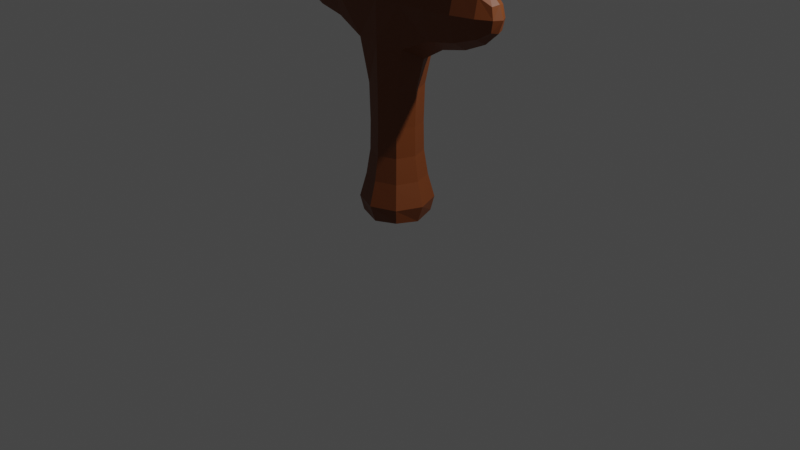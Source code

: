 # Source: Saber.blend  (saved by Blender 3.4.6; exported with 4.5.12 LTS)
import bpy
from mathutils import Matrix  # noqa: F401  (used for matrix-valued properties, if any)

bpy.ops.wm.read_factory_settings(use_empty=True)
scene = bpy.context.scene
scene.name = 'Scene'

# ---- collections
col_collection = bpy.data.collections.new('Collection'); scene.collection.children.link(col_collection)

# ---- materials (node trees are filled in below, after node groups)
mat_ground = bpy.data.materials.new('Ground')
mat_ground.alpha_threshold = 0.0
mat_ground.use_transparent_shadow = False
mat_ground.roughness = 0.5
mat_ground.line_color = (0.0, 0.0, 0.0, 1.0)
mat_blade = bpy.data.materials.new('Blade')
mat_blade.use_transparent_shadow = False

# ---- material node trees
mat_ground.use_nodes = True; mat_ground.node_tree.nodes.clear()
_N = mat_ground.node_tree.nodes; _L = mat_ground.node_tree.links
n0 = _N.new('ShaderNodeOutputMaterial'); n0.name = 'Material Output'; n0.location = (300, 300)
n1 = _N.new('ShaderNodeBsdfPrincipled'); n1.name = 'Principled BSDF'; n1.location = (10, 300)
n1.distribution = 'GGX'
n1.subsurface_method = 'RANDOM_WALK_SKIN'
n1.inputs[0].default_value = (0.1734, 0.0437, 0.007537, 1.0)
n1.inputs[3].default_value = 1.45
n1.inputs[27].default_value = (0.0, 0.0, 0.0, 1.0)
n1.inputs[28].default_value = 1.0
_L.new(n1.outputs[0], n0.inputs[0])
n0.is_active_output = True
mat_blade.use_nodes = True; mat_blade.node_tree.nodes.clear()
_N = mat_blade.node_tree.nodes; _L = mat_blade.node_tree.links
n0 = _N.new('ShaderNodeBsdfPrincipled'); n0.name = 'Principled BSDF'; n0.location = (10, 300)
n0.distribution = 'GGX'
n0.subsurface_method = 'RANDOM_WALK_SKIN'
n0.inputs[0].default_value = (0.2462, 0.2462, 0.2462, 1.0)
n0.inputs[3].default_value = 1.45
n0.inputs[27].default_value = (0.0, 0.0, 0.0, 1.0)
n0.inputs[28].default_value = 1.0
n1 = _N.new('ShaderNodeOutputMaterial'); n1.name = 'Material Output'; n1.location = (300, 300)
_L.new(n0.outputs[0], n1.inputs[0])
n1.is_active_output = True

# ---- world
world_world = bpy.data.worlds.new('World'); scene.world = world_world
world_world.use_nodes = True; world_world.node_tree.nodes.clear()
_N = world_world.node_tree.nodes; _L = world_world.node_tree.links
n0 = _N.new('ShaderNodeOutputWorld'); n0.name = 'World Output'; n0.location = (300, 300)
n1 = _N.new('ShaderNodeBackground'); n1.name = 'Background'; n1.location = (10, 300)
n1.inputs[0].default_value = (0.05088, 0.05088, 0.05088, 1.0)
_L.new(n1.outputs[0], n0.inputs[0])
n0.is_active_output = True
world_world.color = (0.05088, 0.05088, 0.05088)
world_world.use_sun_shadow = False
world_world.sun_shadow_jitter_overblur = 0.0

# ---- cameras
cam_camera = bpy.data.cameras.new('Camera')
cam_camera.clip_end = 100.0
cam_camera.ortho_scale = 7.314

# ---- lights
light_light = bpy.data.lights.new('Light', 'POINT')
light_light.transmission_factor = 0.0
light_light.energy = 1000.0
light_light.shadow_soft_size = 0.1
light_light.shadow_maximum_resolution = 0.006
light_light.use_absolute_resolution = True

# ---- meshes
me_cube = bpy.data.meshes.new('Cube')
me_cube.from_pydata([(0.1873, 0.2159, 0.4977), (0.2083, 0.2368, 0.09786), (0.1873, -0.2159, 0.4977), (0.2083, -0.2368, 0.09786), (-0.2444, 0.2159, 0.4977), (-0.2654, 0.2368, 0.09786), (-0.2444, -0.2159, 0.4977), (-0.2654, -0.2368, 0.09786), (0.154, -0.1826, 1.058), (-0.2112, -0.1826, 1.058), (0.154, 0.1826, 1.058), (-0.2112, 0.1826, 1.058), (0.2575, -0.2082, 1.878), (-0.3146, -0.2082, 1.878), (0.2575, 0.2082, 1.878), (-0.3146, 0.2082, 1.878), (0.2575, -0.2082, 2.618), (-0.3146, -0.2082, 2.618), (0.2575, 0.2082, 2.618), (-0.3146, 0.2082, 2.618), (-0.921, -0.1589, 2.064), (-0.921, 0.1589, 2.064), (-0.921, -0.1589, 2.581), (-0.921, 0.1589, 2.581), (0.8573, 0.1603, 2.062), (0.8573, -0.1603, 2.062), (0.8573, 0.1603, 2.583), (0.8573, -0.1603, 2.583), (0.1247, -0.1826, 4.231), (-0.6077, -0.1826, 4.231), (0.1247, 0.1826, 4.231), (-0.6077, 0.1826, 4.231), (-1.301, -0.06591, 2.215), (-1.301, 0.06591, 2.215), (-1.301, -0.06591, 2.43), (-1.301, 0.06591, 2.43), (1.214, 0.07002, 2.209), (1.214, -0.07002, 2.209), (1.214, 0.07002, 2.437), (1.214, -0.07002, 2.437), (-0.6473, -0.1826, 6.205), (-2.481, -0.1826, 6.205), (-0.6473, 0.1826, 6.205), (-2.481, 0.1826, 6.205), (-3.014, -0.1369, 7.309), (-3.838, -0.1369, 7.309), (-3.013, 0.1369, 7.309), (-3.838, 0.1369, 7.309), (0.154, -0.1826, 2.637), (0.154, -0.1826, 3.324), (-0.2112, -0.1826, 3.324), (-0.2112, -0.1826, 2.637), (0.154, 0.1826, 2.637), (0.154, 0.1826, 3.324), (-0.2112, 0.1826, 3.324), (-0.2112, 0.1826, 2.637), (-0.3275, 2.902e-09, 0.06785), (-0.02856, 0.299, 0.06785), (0.2351, 0.2637, 0.2508), (-0.2922, -0.2637, 0.2508), (0.2351, -0.2637, 0.2508), (-0.2922, 0.2637, 0.2508), (-0.02856, -0.2969, 0.4977), (0.2683, 1.934e-09, 0.4977), (-0.02856, -0.299, 0.06785), (-0.3254, 0.0, 0.4977), (-0.02856, 0.2969, 0.4977), (0.2704, -8.705e-09, 0.06785), (-0.02856, -0.2511, 1.058), (0.2225, -2.297e-09, 1.058), (-0.2796, 9.672e-10, 1.058), (-0.02856, 0.2511, 1.058), (-0.2153, 0.1868, 0.7567), (0.1582, 0.1868, 0.7567), (0.1582, -0.1868, 0.7567), (-0.2153, -0.1868, 0.7567), (-0.02856, -0.2604, 1.878), (0.3335, -4.836e-10, 1.76), (-0.3906, 2.418e-10, 1.76), (-0.02856, 0.2604, 1.878), (-0.2219, 0.1853, 1.439), (0.1648, 0.1853, 1.439), (0.1648, -0.1853, 1.439), (-0.2219, -0.1853, 1.439), (-0.02856, -0.2604, 2.573), (0.3335, 2.418e-10, 2.69), (-0.3906, -2.418e-10, 2.69), (-0.02856, 0.2604, 2.573), (0.2612, 0.2604, 2.307), (0.2612, -0.2604, 2.307), (-0.3183, -0.2604, 2.307), (-0.3183, 0.2604, 2.307), (-0.921, 1.209e-09, 1.967), (-0.921, -1.209e-09, 2.678), (-0.921, -0.2185, 2.323), (-0.921, 0.2185, 2.323), (-0.6267, 0.1824, 2.015), (-0.6267, 0.1824, 2.615), (-0.6267, -0.1824, 2.015), (-0.6267, -0.1824, 2.615), (0.8573, 1.934e-09, 1.964), (0.8573, 1.934e-09, 2.681), (0.8573, 0.2204, 2.323), (0.8573, -0.2204, 2.323), (0.5687, -0.1825, 2.015), (0.5687, -0.1825, 2.615), (0.5687, 0.1825, 2.615), (0.5687, 0.1825, 2.015), (-0.2415, -0.2511, 4.231), (0.262, 0.0, 4.231), (-0.745, 9.672e-10, 4.231), (-0.2415, 0.2511, 4.231), (-1.326, -9.067e-10, 2.204), (-1.326, 1.934e-09, 2.441), (-1.326, -0.07306, 2.323), (-1.326, 0.07306, 2.323), (-1.166, 0.1115, 2.141), (-1.166, 0.1115, 2.504), (-1.166, -0.1115, 2.504), (-1.166, -0.1115, 2.141), (1.238, 8.463e-10, 2.195), (1.238, -6.045e-10, 2.45), (1.238, 0.07849, 2.323), (1.238, -0.07849, 2.323), (1.09, 0.1152, 2.51), (1.09, 0.1152, 2.135), (1.09, -0.1152, 2.135), (1.09, -0.1152, 2.51), (-1.564, -0.2511, 6.205), (-0.3035, -2.297e-09, 6.205), (-2.825, 0.0, 6.205), (-1.564, 0.2511, 6.205), (-0.01581, 0.1826, 5.174), (-0.01581, -0.1826, 5.174), (-1.437, -0.1826, 5.174), (-1.437, 0.1826, 5.174), (-3.581, -0.167, 7.372), (-3.135, -2.418e-10, 7.372), (-4.027, -9.672e-10, 7.372), (-3.581, 0.167, 7.372), (-3.378, -0.1748, 6.952), (-3.378, 0.1748, 6.952), (-1.946, -0.1748, 6.952), (-1.946, 0.1748, 6.952), (0.154, -0.1826, 2.929), (-0.02856, -0.2511, 3.324), (-0.2112, -0.1826, 2.929), (-0.02856, -0.2511, 2.637), (0.154, 0.1826, 2.929), (0.2225, 0.0, 3.324), (0.2225, 0.0, 2.637), (-0.2796, -2.418e-10, 3.324), (-0.2112, 0.1826, 2.929), (-0.2796, 0.0, 2.637), (-0.02856, 0.2511, 3.324), (-0.02856, 0.2511, 2.637), (-0.2607, -0.1826, 3.681), (0.1504, -0.1826, 3.681), (-0.2219, -0.1853, 2.601), (0.1648, -0.1853, 2.601), (0.1504, 0.1826, 3.681), (0.1648, 0.1853, 2.601), (-0.2607, 0.1826, 3.681), (-0.2219, 0.1853, 2.601), (-0.02856, 0.2568, 0.7567), (-0.02856, -0.3651, 0.2478), (-0.3936, -4.836e-10, 0.2478), (-0.02856, 2.902e-09, 0.00487), (0.3365, 9.672e-10, 0.2478), (-0.02856, 0.3651, 0.2478), (-0.02856, 0.2524, 1.442), (-0.02856, -0.2568, 0.7567), (-0.2854, -2.176e-09, 0.7567), (0.2282, 2.614e-09, 0.7567), (0.5671, -0.2486, 2.32), (0.2358, 4.111e-09, 1.43), (-0.2929, -4.111e-09, 1.43), (-0.02856, -0.2524, 1.442), (0.2275, 0.0, 3.681), (-0.625, 0.2484, 2.32), (-0.02856, -0.269, 2.3), (-0.02856, 0.269, 2.3), (-1.168, 0.1519, 2.323), (-0.6326, -2.418e-10, 1.903), (-0.625, -0.2484, 2.32), (-0.6326, 2.418e-10, 2.72), (1.092, 0.157, 2.323), (0.5747, 4.836e-10, 2.72), (0.5747, 4.836e-10, 1.902), (0.5671, 0.2486, 2.32), (-0.05517, 0.2511, 3.681), (-0.3378, -3.143e-09, 3.681), (-0.02856, 0.2524, 2.595), (0.2506, 2.614e-09, 5.174), (0.2358, 0.0, 2.607), (-0.2929, 0.0, 2.607), (-0.02856, -0.2524, 2.595), (-1.38, -4.231e-10, 2.323), (-1.168, 4.836e-09, 2.57), (-1.168, -0.1519, 2.323), (-1.168, -4.836e-09, 2.076), (1.287, 9.672e-10, 2.323), (1.092, 3.385e-09, 2.067), (1.092, -0.157, 2.323), (1.092, -1.088e-09, 2.578), (-3.65, 9.672e-10, 6.958), (-1.703, -1.934e-09, 5.174), (-0.7262, -0.2511, 5.174), (-0.7262, 0.2511, 5.174), (-3.906, 2.66e-09, 7.506), (-2.677, -0.2405, 6.958), (-2.677, 0.2405, 6.958), (-1.704, -9.672e-10, 6.958), (-0.02856, -0.2511, 2.929), (0.2225, 0.0, 2.929), (-0.2796, 0.0, 2.929), (-0.02856, 0.2511, 2.929), (-0.05517, -0.2511, 3.681)], [], [(0, 66, 164, 73), (66, 4, 72, 164), (164, 72, 11, 71), (73, 164, 71, 10), (3, 60, 165, 64), (60, 2, 62, 165), (165, 62, 6, 59), (64, 165, 59, 7), (7, 59, 166, 56), (59, 6, 65, 166), (166, 65, 4, 61), (56, 166, 61, 5), (5, 57, 167, 56), (57, 1, 67, 167), (167, 67, 3, 64), (56, 167, 64, 7), (1, 58, 168, 67), (58, 0, 63, 168), (168, 63, 2, 60), (67, 168, 60, 3), (5, 61, 169, 57), (61, 4, 66, 169), (169, 66, 0, 58), (57, 169, 58, 1), (10, 71, 170, 81), (71, 11, 80, 170), (170, 80, 15, 79), (81, 170, 79, 14), (6, 62, 171, 75), (62, 2, 74, 171), (171, 74, 8, 68), (75, 171, 68, 9), (4, 65, 172, 72), (65, 6, 75, 172), (172, 75, 9, 70), (72, 172, 70, 11), (2, 63, 173, 74), (63, 0, 73, 173), (173, 73, 10, 69), (74, 173, 69, 8), (16, 89, 174, 105), (89, 12, 104, 174), (174, 104, 25, 103), (105, 174, 103, 27), (8, 69, 175, 82), (69, 10, 81, 175), (175, 81, 14, 77), (82, 175, 77, 12), (11, 70, 176, 80), (70, 9, 83, 176), (176, 83, 13, 78), (80, 176, 78, 15), (9, 68, 177, 83), (68, 8, 82, 177), (177, 82, 12, 76), (83, 177, 76, 13), (49, 149, 178, 157), (149, 53, 160, 178), (178, 160, 30, 109), (157, 178, 109, 28), (19, 91, 179, 97), (91, 15, 96, 179), (179, 96, 21, 95), (97, 179, 95, 23), (13, 76, 180, 90), (76, 12, 89, 180), (180, 89, 16, 84), (90, 180, 84, 17), (14, 79, 181, 88), (79, 15, 91, 181), (181, 91, 19, 87), (88, 181, 87, 18), (23, 95, 182, 117), (95, 21, 116, 182), (182, 116, 33, 115), (117, 182, 115, 35), (15, 78, 183, 96), (78, 13, 98, 183), (183, 98, 20, 92), (96, 183, 92, 21), (13, 90, 184, 98), (90, 17, 99, 184), (184, 99, 22, 94), (98, 184, 94, 20), (17, 86, 185, 99), (86, 19, 97, 185), (185, 97, 23, 93), (99, 185, 93, 22), (24, 102, 186, 125), (102, 26, 124, 186), (186, 124, 38, 122), (125, 186, 122, 36), (18, 85, 187, 106), (85, 16, 105, 187), (187, 105, 27, 101), (106, 187, 101, 26), (12, 77, 188, 104), (77, 14, 107, 188), (188, 107, 24, 100), (104, 188, 100, 25), (14, 88, 189, 107), (88, 18, 106, 189), (189, 106, 26, 102), (107, 189, 102, 24), (53, 154, 190, 160), (154, 54, 162, 190), (190, 162, 31, 111), (160, 190, 111, 30), (54, 151, 191, 162), (151, 50, 156, 191), (191, 156, 29, 110), (162, 191, 110, 31), (18, 87, 192, 161), (87, 19, 163, 192), (192, 163, 55, 155), (161, 192, 155, 52), (28, 109, 193, 133), (109, 30, 132, 193), (193, 132, 42, 129), (133, 193, 129, 40), (16, 85, 194, 159), (85, 18, 161, 194), (194, 161, 52, 150), (159, 194, 150, 48), (19, 86, 195, 163), (86, 17, 158, 195), (195, 158, 51, 153), (163, 195, 153, 55), (17, 84, 196, 158), (84, 16, 159, 196), (196, 159, 48, 147), (158, 196, 147, 51), (33, 112, 197, 115), (112, 32, 114, 197), (197, 114, 34, 113), (115, 197, 113, 35), (22, 93, 198, 118), (93, 23, 117, 198), (198, 117, 35, 113), (118, 198, 113, 34), (20, 94, 199, 119), (94, 22, 118, 199), (199, 118, 34, 114), (119, 199, 114, 32), (21, 92, 200, 116), (92, 20, 119, 200), (200, 119, 32, 112), (116, 200, 112, 33), (37, 120, 201, 123), (120, 36, 122, 201), (201, 122, 38, 121), (123, 201, 121, 39), (25, 100, 202, 126), (100, 24, 125, 202), (202, 125, 36, 120), (126, 202, 120, 37), (27, 103, 203, 127), (103, 25, 126, 203), (203, 126, 37, 123), (127, 203, 123, 39), (26, 101, 204, 124), (101, 27, 127, 204), (204, 127, 39, 121), (124, 204, 121, 38), (43, 130, 205, 141), (130, 41, 140, 205), (205, 140, 45, 138), (141, 205, 138, 47), (31, 110, 206, 135), (110, 29, 134, 206), (206, 134, 41, 130), (135, 206, 130, 43), (29, 108, 207, 134), (108, 28, 133, 207), (207, 133, 40, 128), (134, 207, 128, 41), (30, 111, 208, 132), (111, 31, 135, 208), (208, 135, 43, 131), (132, 208, 131, 42), (46, 139, 209, 137), (139, 47, 138, 209), (209, 138, 45, 136), (137, 209, 136, 44), (41, 128, 210, 140), (128, 40, 142, 210), (210, 142, 44, 136), (140, 210, 136, 45), (42, 131, 211, 143), (131, 43, 141, 211), (211, 141, 47, 139), (143, 211, 139, 46), (40, 129, 212, 142), (129, 42, 143, 212), (212, 143, 46, 137), (142, 212, 137, 44), (49, 145, 213, 144), (145, 50, 146, 213), (213, 146, 51, 147), (144, 213, 147, 48), (53, 149, 214, 148), (149, 49, 144, 214), (214, 144, 48, 150), (148, 214, 150, 52), (50, 151, 215, 146), (151, 54, 152, 215), (215, 152, 55, 153), (146, 215, 153, 51), (54, 154, 216, 152), (154, 53, 148, 216), (216, 148, 52, 155), (152, 216, 155, 55), (50, 145, 217, 156), (145, 49, 157, 217), (217, 157, 28, 108), (156, 217, 108, 29)])
me_cube.polygons.foreach_set('material_index', [0, 0, 0, 0, 0, 0, 0, 0, 0, 0, 0, 0, 0, 0, 0, 0, 0, 0, 0, 0, 0, 0, 0, 0, 0, 0, 0, 0, 0, 0, 0, 0, 0, 0, 0, 0, 0, 0, 0, 0, 0, 0, 0, 0, 0, 0, 0, 0, 0, 0, 0, 0, 0, 0, 0, 0, 1, 1, 1, 1, 0, 0, 0, 0, 0, 0, 0, 0, 0, 0, 0, 0, 0, 0, 0, 0, 0, 0, 0, 0, 0, 0, 0, 0, 0, 0, 0, 0, 0, 0, 0, 0, 0, 0, 0, 0, 0, 0, 0, 0, 0, 0, 0, 0, 1, 1, 1, 1, 1, 1, 1, 1, 0, 0, 0, 0, 1, 1, 1, 1, 0, 0, 0, 0, 0, 0, 0, 0, 0, 0, 0, 0, 0, 0, 0, 0, 0, 0, 0, 0, 0, 0, 0, 0, 0, 0, 0, 0, 0, 0, 0, 0, 0, 0, 0, 0, 0, 0, 0, 0, 0, 0, 0, 0, 1, 1, 1, 1, 1, 1, 1, 1, 1, 1, 1, 1, 1, 1, 1, 1, 1, 1, 1, 1, 1, 1, 1, 1, 1, 1, 1, 1, 1, 1, 1, 1, 1, 1, 1, 1, 1, 1, 1, 1, 1, 1, 1, 1, 1, 1, 1, 1, 1, 1, 1, 1])
_uv = me_cube.uv_layers.new(name='UVMap')
_uv.uv.foreach_set('vector', [0.5833, 0.5, 0.5833, 0.375, 0.6198, 0.375, 0.6198, 0.5, 0.5833, 0.375, 0.5833, 0.25, 0.6198, 0.25, 0.6198, 0.375, 0.6198, 0.375, 0.6198, 0.25, 0.625, 0.25, 0.625, 0.375, 0.6198, 0.5, 0.6198, 0.375, 0.625, 0.375, 0.625, 0.5, 0.375, 0.75, 0.4948, 0.75, 0.4957, 0.875, 0.375, 0.875, 0.4948, 0.75, 0.5833, 0.75, 0.5868, 0.875, 0.4957, 0.875, 0.4957, 0.875, 0.5868, 0.875, 0.625, 1.0, 0.5, 1.0, 0.375, 0.875, 0.4957, 0.875, 0.5, 1.0, 0.375, 1.0, 0.375, 0.0, 0.5, 0.0, 0.4957, 0.125, 0.375, 0.125, 0.5, 0.0, 0.625, 0.0, 0.5868, 0.125, 0.4957, 0.125, 0.4957, 0.125, 0.5868, 0.125, 0.5833, 0.25, 0.4948, 0.25, 0.375, 0.125, 0.4957, 0.125, 0.4948, 0.25, 0.375, 0.25, 0.125, 0.5, 0.25, 0.5, 0.25, 0.625, 0.125, 0.625, 0.25, 0.5, 0.375, 0.5, 0.375, 0.625, 0.25, 0.625, 0.25, 0.625, 0.375, 0.625, 0.375, 0.75, 0.25, 0.75, 0.125, 0.625, 0.25, 0.625, 0.25, 0.75, 0.125, 0.75, 0.375, 0.5, 0.4948, 0.5, 0.4948, 0.625, 0.375, 0.625, 0.4948, 0.5, 0.5833, 0.5, 0.5833, 0.625, 0.4948, 0.625, 0.4948, 0.625, 0.5833, 0.625, 0.5833, 0.75, 0.4948, 0.75, 0.375, 0.625, 0.4948, 0.625, 0.4948, 0.75, 0.375, 0.75, 0.375, 0.25, 0.4948, 0.25, 0.4948, 0.375, 0.375, 0.375, 0.4948, 0.25, 0.5833, 0.25, 0.5833, 0.375, 0.4948, 0.375, 0.4948, 0.375, 0.5833, 0.375, 0.5833, 0.5, 0.4948, 0.5, 0.375, 0.375, 0.4948, 0.375, 0.4948, 0.5, 0.375, 0.5, 0.625, 0.5, 0.625, 0.375, 0.625, 0.375, 0.625, 0.5, 0.625, 0.375, 0.625, 0.25, 0.625, 0.25, 0.625, 0.375, 0.625, 0.375, 0.625, 0.25, 0.625, 0.25, 0.625, 0.375, 0.625, 0.5, 0.625, 0.375, 0.625, 0.375, 0.625, 0.5, 0.625, 1.0, 0.5868, 0.875, 0.6207, 0.875, 0.625, 1.0, 0.5868, 0.875, 0.5833, 0.75, 0.6198, 0.75, 0.6207, 0.875, 0.6207, 0.875, 0.6198, 0.75, 0.625, 0.75, 0.625, 0.875, 0.625, 1.0, 0.6207, 0.875, 0.625, 0.875, 0.625, 1.0, 0.5833, 0.25, 0.5868, 0.125, 0.6207, 0.125, 0.6198, 0.25, 0.5868, 0.125, 0.625, 0.0, 0.625, 0.0, 0.6207, 0.125, 0.6207, 0.125, 0.625, 0.0, 0.625, 0.0, 0.625, 0.125, 0.6198, 0.25, 0.6207, 0.125, 0.625, 0.125, 0.625, 0.25, 0.5833, 0.75, 0.5833, 0.625, 0.6198, 0.625, 0.6198, 0.75, 0.5833, 0.625, 0.5833, 0.5, 0.6198, 0.5, 0.6198, 0.625, 0.6198, 0.625, 0.6198, 0.5, 0.625, 0.5, 0.625, 0.625, 0.6198, 0.75, 0.6198, 0.625, 0.625, 0.625, 0.625, 0.75, 0.625, 0.75, 0.625, 0.783, 0.625, 0.7448, 0.625, 0.7127, 0.625, 0.783, 0.625, 0.75, 0.625, 0.7127, 0.625, 0.7448, 0.625, 0.7448, 0.625, 0.7127, 0.625, 0.7083, 0.625, 0.7396, 0.625, 0.7127, 0.625, 0.7448, 0.625, 0.7396, 0.625, 0.7083, 0.625, 0.75, 0.625, 0.625, 0.625, 0.625, 0.625, 0.75, 0.625, 0.625, 0.625, 0.5, 0.625, 0.5, 0.625, 0.625, 0.625, 0.625, 0.625, 0.5, 0.625, 0.5, 0.625, 0.625, 0.625, 0.75, 0.625, 0.625, 0.625, 0.625, 0.625, 0.75, 0.625, 0.25, 0.625, 0.125, 0.625, 0.125, 0.625, 0.25, 0.625, 0.125, 0.625, 0.0, 0.625, 0.0, 0.625, 0.125, 0.625, 0.125, 0.625, 0.0, 0.625, 0.0, 0.625, 0.1241, 0.625, 0.25, 0.625, 0.125, 0.625, 0.1241, 0.625, 0.25, 0.625, 1.0, 0.625, 0.875, 0.625, 0.875, 0.625, 1.0, 0.625, 0.875, 0.625, 0.75, 0.625, 0.75, 0.625, 0.875, 0.625, 0.875, 0.625, 0.75, 0.625, 0.75, 0.625, 0.875, 0.625, 1.0, 0.625, 0.875, 0.625, 0.875, 0.625, 1.0, 0.625, 0.75, 0.625, 0.625, 0.625, 0.625, 0.625, 0.75, 0.625, 0.625, 0.625, 0.5, 0.625, 0.5, 0.625, 0.625, 0.625, 0.625, 0.625, 0.5, 0.625, 0.5, 0.625, 0.625, 0.625, 0.75, 0.625, 0.625, 0.625, 0.625, 0.625, 0.75, 0.625, 0.25, 0.625, 0.2839, 0.625, 0.2491, 0.625, 0.25, 0.625, 0.2839, 0.625, 0.25, 0.625, 0.2127, 0.625, 0.2491, 0.625, 0.2491, 0.625, 0.2127, 0.625, 0.2083, 0.625, 0.2448, 0.625, 0.25, 0.625, 0.2491, 0.625, 0.2448, 0.625, 0.25, 0.625, 1.0, 0.625, 0.875, 0.625, 0.875, 0.625, 0.9653, 0.625, 0.875, 0.625, 0.75, 0.625, 0.783, 0.625, 0.875, 0.625, 0.875, 0.625, 0.783, 0.625, 0.75, 0.625, 0.875, 0.625, 0.9653, 0.625, 0.875, 0.625, 0.875, 0.625, 1.0, 0.625, 0.5, 0.625, 0.375, 0.625, 0.375, 0.625, 0.467, 0.625, 0.375, 0.625, 0.25, 0.625, 0.2839, 0.625, 0.375, 0.625, 0.375, 0.625, 0.2839, 0.625, 0.25, 0.625, 0.375, 0.625, 0.467, 0.625, 0.375, 0.625, 0.375, 0.625, 0.5, 0.625, 0.25, 0.625, 0.2448, 0.625, 0.2406, 0.625, 0.25, 0.625, 0.2448, 0.625, 0.2083, 0.625, 0.2048, 0.625, 0.2406, 0.625, 0.2406, 0.625, 0.2048, 0.625, 0.1875, 0.625, 0.2082, 0.625, 0.25, 0.625, 0.2406, 0.625, 0.2082, 0.625, 0.25, 0.625, 0.25, 0.625, 0.1241, 0.625, 0.1207, 0.625, 0.2127, 0.625, 0.1241, 0.625, 0.0, 0.625, 0.0, 0.625, 0.1207, 0.625, 0.1207, 0.625, 0.0, 0.625, 0.0, 0.625, 0.1198, 0.625, 0.2127, 0.625, 0.1207, 0.625, 0.1198, 0.625, 0.2083, 0.625, 1.0, 0.625, 0.9653, 0.625, 0.9965, 0.625, 1.0, 0.625, 0.9653, 0.625, 1.0, 0.625, 1.0, 0.625, 0.9965, 0.625, 0.9965, 0.625, 1.0, 0.625, 1.0, 0.625, 1.0, 0.625, 1.0, 0.625, 0.9965, 0.625, 1.0, 0.625, 1.0, 0.875, 0.75, 0.875, 0.625, 0.875, 0.625, 0.875, 0.75, 0.875, 0.625, 0.875, 0.5, 0.875, 0.5, 0.875, 0.625, 0.875, 0.625, 0.875, 0.5, 0.875, 0.5, 0.875, 0.625, 0.875, 0.75, 0.875, 0.625, 0.875, 0.625, 0.875, 0.75, 0.625, 0.5417, 0.625, 0.5104, 0.625, 0.5152, 0.625, 0.5452, 0.625, 0.5104, 0.625, 0.5417, 0.625, 0.5452, 0.625, 0.5152, 0.625, 0.5152, 0.625, 0.5452, 0.625, 0.5625, 0.625, 0.5488, 0.625, 0.5452, 0.625, 0.5152, 0.625, 0.5488, 0.625, 0.5625, 0.625, 0.5, 0.625, 0.625, 0.625, 0.625, 0.625, 0.5373, 0.625, 0.625, 0.625, 0.75, 0.625, 0.7127, 0.625, 0.625, 0.625, 0.625, 0.625, 0.7127, 0.625, 0.7083, 0.625, 0.625, 0.625, 0.5373, 0.625, 0.625, 0.625, 0.625, 0.625, 0.5417, 0.625, 0.75, 0.625, 0.625, 0.625, 0.625, 0.625, 0.7127, 0.625, 0.625, 0.625, 0.5, 0.625, 0.5373, 0.625, 0.625, 0.625, 0.625, 0.625, 0.5373, 0.625, 0.5417, 0.625, 0.625, 0.625, 0.7127, 0.625, 0.625, 0.625, 0.625, 0.625, 0.7083, 0.625, 0.5, 0.625, 0.467, 0.625, 0.5052, 0.625, 0.5373, 0.625, 0.467, 0.625, 0.5, 0.625, 0.5373, 0.625, 0.5052, 0.625, 0.5052, 0.625, 0.5373, 0.625, 0.5417, 0.625, 0.5104, 0.625, 0.5373, 0.625, 0.5052, 0.625, 0.5104, 0.625, 0.5417, 0.625, 0.5, 0.625, 0.375, 0.625, 0.375, 0.625, 0.5, 0.625, 0.375, 0.625, 0.25, 0.625, 0.25, 0.625, 0.375, 0.625, 0.375, 0.625, 0.25, 0.625, 0.25, 0.625, 0.375, 0.625, 0.5, 0.625, 0.375, 0.625, 0.375, 0.625, 0.5, 0.875, 0.5, 0.875, 0.625, 0.875, 0.625, 0.875, 0.5, 0.875, 0.625, 0.875, 0.75, 0.875, 0.75, 0.875, 0.625, 0.875, 0.625, 0.875, 0.75, 0.875, 0.75, 0.875, 0.625, 0.875, 0.5, 0.875, 0.625, 0.875, 0.625, 0.875, 0.5, 0.625, 0.5, 0.625, 0.375, 0.625, 0.375, 0.625, 0.5, 0.625, 0.375, 0.625, 0.25, 0.625, 0.25, 0.625, 0.375, 0.625, 0.375, 0.625, 0.25, 0.625, 0.25, 0.625, 0.375, 0.625, 0.5, 0.625, 0.375, 0.625, 0.375, 0.625, 0.5, 0.625, 0.75, 0.625, 0.625, 0.625, 0.625, 0.625, 0.75, 0.625, 0.625, 0.625, 0.5, 0.625, 0.5, 0.625, 0.625, 0.625, 0.625, 0.625, 0.5, 0.625, 0.5, 0.625, 0.625, 0.625, 0.75, 0.625, 0.625, 0.625, 0.625, 0.625, 0.75, 0.625, 0.75, 0.625, 0.625, 0.625, 0.625, 0.625, 0.75, 0.625, 0.625, 0.625, 0.5, 0.625, 0.5, 0.625, 0.625, 0.625, 0.625, 0.625, 0.5, 0.625, 0.5, 0.625, 0.625, 0.625, 0.75, 0.625, 0.625, 0.625, 0.625, 0.625, 0.75, 0.875, 0.5, 0.875, 0.625, 0.875, 0.625, 0.875, 0.5, 0.875, 0.625, 0.875, 0.75, 0.875, 0.75, 0.875, 0.625, 0.875, 0.625, 0.875, 0.75, 0.875, 0.75, 0.875, 0.625, 0.875, 0.5, 0.875, 0.625, 0.875, 0.625, 0.875, 0.5, 0.625, 1.0, 0.625, 0.875, 0.625, 0.875, 0.625, 1.0, 0.625, 0.875, 0.625, 0.75, 0.625, 0.75, 0.625, 0.875, 0.625, 0.875, 0.625, 0.75, 0.625, 0.75, 0.625, 0.875, 0.625, 1.0, 0.625, 0.875, 0.625, 0.875, 0.625, 1.0, 0.625, 0.1875, 0.625, 0.1171, 0.625, 0.12, 0.625, 0.2082, 0.625, 0.1171, 0.625, 0.0, 0.625, 0.0, 0.625, 0.12, 0.625, 0.12, 0.625, 0.0, 0.625, 0.0, 0.625, 0.125, 0.625, 0.2082, 0.625, 0.12, 0.625, 0.125, 0.625, 0.25, 0.875, 0.75, 0.875, 0.625, 0.875, 0.625, 0.875, 0.75, 0.875, 0.625, 0.875, 0.5, 0.875, 0.5, 0.875, 0.625, 0.875, 0.625, 0.875, 0.5, 0.875, 0.5, 0.875, 0.625, 0.875, 0.75, 0.875, 0.625, 0.875, 0.625, 0.875, 0.75, 0.625, 1.0, 0.625, 1.0, 0.625, 1.0, 0.625, 1.0, 0.625, 1.0, 0.625, 1.0, 0.625, 1.0, 0.625, 1.0, 0.625, 1.0, 0.625, 1.0, 0.625, 1.0, 0.625, 1.0, 0.625, 1.0, 0.625, 1.0, 0.625, 1.0, 0.625, 1.0, 0.625, 0.2083, 0.625, 0.1198, 0.625, 0.1191, 0.625, 0.2048, 0.625, 0.1198, 0.625, 0.0, 0.625, 0.0, 0.625, 0.1191, 0.625, 0.1191, 0.625, 0.0, 0.625, 0.0, 0.625, 0.1171, 0.625, 0.2048, 0.625, 0.1191, 0.625, 0.1171, 0.625, 0.1875, 0.625, 0.6875, 0.625, 0.625, 0.625, 0.625, 0.625, 0.7012, 0.625, 0.625, 0.625, 0.5625, 0.625, 0.5488, 0.625, 0.625, 0.625, 0.625, 0.625, 0.5488, 0.625, 0.5625, 0.625, 0.625, 0.625, 0.7012, 0.625, 0.625, 0.625, 0.625, 0.625, 0.6875, 0.625, 0.7083, 0.625, 0.625, 0.625, 0.625, 0.625, 0.7048, 0.625, 0.625, 0.625, 0.5417, 0.625, 0.5452, 0.625, 0.625, 0.625, 0.625, 0.625, 0.5452, 0.625, 0.5625, 0.625, 0.625, 0.625, 0.7048, 0.625, 0.625, 0.625, 0.625, 0.625, 0.6875, 0.625, 0.7083, 0.625, 0.7396, 0.625, 0.7348, 0.625, 0.7048, 0.625, 0.7396, 0.625, 0.7083, 0.625, 0.7048, 0.625, 0.7348, 0.625, 0.7348, 0.625, 0.7048, 0.625, 0.6875, 0.625, 0.7012, 0.625, 0.7048, 0.625, 0.7348, 0.625, 0.7012, 0.625, 0.6875, 0.625, 0.5417, 0.625, 0.625, 0.625, 0.625, 0.625, 0.5452, 0.625, 0.625, 0.625, 0.7083, 0.625, 0.7048, 0.625, 0.625, 0.625, 0.625, 0.625, 0.7048, 0.625, 0.6875, 0.625, 0.625, 0.625, 0.5452, 0.625, 0.625, 0.625, 0.625, 0.625, 0.5625, 0.875, 0.5, 0.875, 0.625, 0.8715, 0.625, 0.875, 0.5, 0.875, 0.625, 0.875, 0.75, 0.875, 0.75, 0.8715, 0.625, 0.8715, 0.625, 0.875, 0.75, 0.875, 0.75, 0.8403, 0.625, 0.875, 0.5, 0.8715, 0.625, 0.8403, 0.625, 0.875, 0.5, 0.875, 0.5, 0.875, 0.625, 0.875, 0.625, 0.875, 0.5, 0.875, 0.625, 0.875, 0.75, 0.875, 0.75, 0.875, 0.625, 0.875, 0.625, 0.875, 0.75, 0.875, 0.75, 0.875, 0.625, 0.875, 0.5, 0.875, 0.625, 0.875, 0.625, 0.875, 0.5, 0.625, 1.0, 0.625, 0.875, 0.625, 0.875, 0.625, 1.0, 0.625, 0.875, 0.625, 0.75, 0.625, 0.75, 0.625, 0.875, 0.625, 0.875, 0.625, 0.75, 0.625, 0.75, 0.625, 0.875, 0.625, 1.0, 0.625, 0.875, 0.625, 0.875, 0.625, 1.0, 0.625, 0.5, 0.625, 0.375, 0.625, 0.375, 0.625, 0.5, 0.625, 0.375, 0.625, 0.25, 0.625, 0.25, 0.625, 0.375, 0.625, 0.375, 0.625, 0.25, 0.625, 0.25, 0.625, 0.375, 0.625, 0.5, 0.625, 0.375, 0.625, 0.375, 0.625, 0.5, 0.625, 0.5, 0.75, 0.5, 0.75, 0.625, 0.6597, 0.625, 0.75, 0.5, 0.875, 0.5, 0.8403, 0.625, 0.75, 0.625, 0.75, 0.625, 0.8403, 0.625, 0.875, 0.75, 0.75, 0.75, 0.6597, 0.625, 0.75, 0.625, 0.75, 0.75, 0.625, 0.75, 0.625, 1.0, 0.625, 0.875, 0.625, 0.875, 0.625, 1.0, 0.625, 0.875, 0.625, 0.75, 0.6259, 0.75, 0.625, 0.875, 0.625, 0.875, 0.6259, 0.75, 0.625, 0.75, 0.625, 0.875, 0.625, 1.0, 0.625, 0.875, 0.625, 0.875, 0.625, 1.0, 0.625, 0.5, 0.625, 0.375, 0.625, 0.375, 0.6259, 0.5, 0.625, 0.375, 0.625, 0.25, 0.625, 0.25, 0.625, 0.375, 0.625, 0.375, 0.625, 0.25, 0.625, 0.25, 0.625, 0.375, 0.6259, 0.5, 0.625, 0.375, 0.625, 0.375, 0.625, 0.5, 0.625, 0.75, 0.625, 0.625, 0.6285, 0.625, 0.6259, 0.75, 0.625, 0.625, 0.625, 0.5, 0.6259, 0.5, 0.6285, 0.625, 0.6285, 0.625, 0.6259, 0.5, 0.625, 0.5, 0.6597, 0.625, 0.6259, 0.75, 0.6285, 0.625, 0.6597, 0.625, 0.625, 0.75, 0.625, 0.75, 0.625, 0.875, 0.625, 0.875, 0.625, 0.75, 0.625, 0.875, 0.625, 1.0, 0.625, 1.0, 0.625, 0.875, 0.625, 0.875, 0.625, 1.0, 0.625, 1.0, 0.625, 0.875, 0.625, 0.75, 0.625, 0.875, 0.625, 0.875, 0.625, 0.75, 0.625, 0.5, 0.625, 0.625, 0.625, 0.625, 0.625, 0.5, 0.625, 0.625, 0.625, 0.75, 0.625, 0.75, 0.625, 0.625, 0.625, 0.625, 0.625, 0.75, 0.625, 0.75, 0.625, 0.625, 0.625, 0.5, 0.625, 0.625, 0.625, 0.625, 0.625, 0.5, 0.875, 0.75, 0.875, 0.625, 0.875, 0.625, 0.875, 0.75, 0.875, 0.625, 0.875, 0.5, 0.875, 0.5, 0.875, 0.625, 0.875, 0.625, 0.875, 0.5, 0.875, 0.5, 0.875, 0.625, 0.875, 0.75, 0.875, 0.625, 0.875, 0.625, 0.875, 0.75, 0.625, 0.25, 0.625, 0.375, 0.625, 0.375, 0.625, 0.25, 0.625, 0.375, 0.625, 0.5, 0.625, 0.5, 0.625, 0.375, 0.625, 0.375, 0.625, 0.5, 0.625, 0.5, 0.625, 0.375, 0.625, 0.25, 0.625, 0.375, 0.625, 0.375, 0.625, 0.25, 0.625, 1.0, 0.625, 0.875, 0.625, 0.875, 0.625, 1.0, 0.625, 0.875, 0.625, 0.75, 0.625, 0.75, 0.625, 0.875, 0.625, 0.875, 0.625, 0.75, 0.625, 0.75, 0.625, 0.875, 0.625, 1.0, 0.625, 0.875, 0.625, 0.875, 0.625, 1.0])
me_cube.materials.append(mat_ground)
me_cube.materials.append(mat_blade)
me_cube.use_mirror_vertex_groups = False
me_cube.update()

# ---- objects
ob_cube = bpy.data.objects.new('Cube', me_cube)
ob_light = bpy.data.objects.new('Light', light_light)
ob_camera = bpy.data.objects.new('Camera', cam_camera)

# ---- transforms, parenting, visibility, modifiers, constraints
ob_cube.location = (0.0, 0.0, 0.0)
ob_cube.lock_rotations_4d = False
ob_cube.empty_display_type = 'ARROWS'
ob_cube.lineart.crease_threshold = 0.0
ob_light.location = (4.076, 1.005, 5.904)
ob_light.rotation_euler = (0.6503, 0.05522, 1.866)
ob_light.lock_rotations_4d = False
ob_light.empty_display_type = 'ARROWS'
ob_light.color = (0.0, 0.0, 0.0, 0.0)
ob_light.lineart.crease_threshold = 0.0
ob_camera.location = (7.359, -6.926, 4.958)
ob_camera.rotation_euler = (1.109, 0.0, 0.8149)
ob_camera.lock_rotations_4d = False
ob_camera.empty_display_type = 'ARROWS'
ob_camera.color = (0.0, 0.0, 0.0, 0.0)
ob_camera.display_type = 'WIRE'
ob_camera.lineart.crease_threshold = 0.0

# ---- collection membership
col_collection.objects.link(ob_cube)
col_collection.objects.link(ob_light)
col_collection.objects.link(ob_camera)

# ---- scene / render settings (as saved in the file)
scene.camera = ob_camera
scene.frame_start = 1; scene.frame_end = 250; scene.frame_set(1)
scene.render.engine = 'BLENDER_EEVEE_NEXT'
scene.cycles.sampling_pattern = 'TABULATED_SOBOL'
scene.cycles.use_light_tree = False
scene.view_settings.view_transform = 'Filmic'
bpy.context.view_layer.update()
